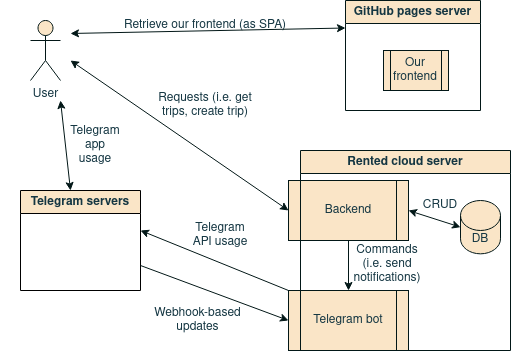

The diagram above was exported from draw.io. Its source (the exported page's mxGraphModel, read from the mxfile embedded in the PNG):
<mxGraphModel dx="989" dy="499" grid="1" gridSize="10" guides="1" tooltips="1" connect="1" arrows="1" fold="1" page="1" pageScale="1" pageWidth="850" pageHeight="1100" background="#ffffff" math="0" shadow="0">
  <root>
    <mxCell id="0" />
    <mxCell id="1" parent="0" />
    <mxCell id="sEpbi39mt4hM8MEQAQaA-1" value="Rented cloud server" style="swimlane;whiteSpace=wrap;html=1;labelBackgroundColor=none;fillColor=#FAE5C7;strokeColor=#021717;fontColor=#143642;" parent="1" vertex="1">
      <mxGeometry x="310" y="240" width="210" height="200" as="geometry" />
    </mxCell>
    <mxCell id="sEpbi39mt4hM8MEQAQaA-9" value="Backend" style="shape=process;whiteSpace=wrap;html=1;backgroundOutline=1;labelBackgroundColor=none;fillColor=#FAE5C7;strokeColor=#021717;fontColor=#143642;" parent="sEpbi39mt4hM8MEQAQaA-1" vertex="1">
      <mxGeometry x="-12" y="30" width="120" height="60" as="geometry" />
    </mxCell>
    <mxCell id="sEpbi39mt4hM8MEQAQaA-10" value="Telegram bot" style="shape=process;whiteSpace=wrap;html=1;backgroundOutline=1;labelBackgroundColor=none;fillColor=#FAE5C7;strokeColor=#021717;fontColor=#143642;" parent="sEpbi39mt4hM8MEQAQaA-1" vertex="1">
      <mxGeometry x="-12" y="140" width="120" height="60" as="geometry" />
    </mxCell>
    <mxCell id="sEpbi39mt4hM8MEQAQaA-11" value="DB" style="shape=cylinder3;whiteSpace=wrap;html=1;boundedLbl=1;backgroundOutline=1;size=15;labelBackgroundColor=none;fillColor=#FAE5C7;strokeColor=#021717;fontColor=#143642;" parent="sEpbi39mt4hM8MEQAQaA-1" vertex="1">
      <mxGeometry x="160" y="50" width="40" height="53.33" as="geometry" />
    </mxCell>
    <mxCell id="sEpbi39mt4hM8MEQAQaA-14" value="" style="endArrow=classic;startArrow=classic;html=1;rounded=0;entryX=0;entryY=0.5;entryDx=0;entryDy=0;entryPerimeter=0;exitX=1;exitY=0.5;exitDx=0;exitDy=0;labelBackgroundColor=none;strokeColor=#021717;fontColor=default;" parent="sEpbi39mt4hM8MEQAQaA-1" source="sEpbi39mt4hM8MEQAQaA-9" target="sEpbi39mt4hM8MEQAQaA-11" edge="1">
      <mxGeometry width="50" height="50" relative="1" as="geometry">
        <mxPoint x="90" y="160" as="sourcePoint" />
        <mxPoint x="140" y="110" as="targetPoint" />
      </mxGeometry>
    </mxCell>
    <mxCell id="sEpbi39mt4hM8MEQAQaA-18" value="" style="endArrow=classic;html=1;rounded=0;entryX=0.5;entryY=0;entryDx=0;entryDy=0;exitX=0.5;exitY=1;exitDx=0;exitDy=0;labelBackgroundColor=none;strokeColor=#021717;fontColor=default;" parent="sEpbi39mt4hM8MEQAQaA-1" source="sEpbi39mt4hM8MEQAQaA-9" target="sEpbi39mt4hM8MEQAQaA-10" edge="1">
      <mxGeometry width="50" height="50" relative="1" as="geometry">
        <mxPoint x="90" y="160" as="sourcePoint" />
        <mxPoint x="140" y="110" as="targetPoint" />
      </mxGeometry>
    </mxCell>
    <mxCell id="sEpbi39mt4hM8MEQAQaA-19" value="&lt;div&gt;Commands&lt;/div&gt;&lt;div&gt;(i.e. send notifications)&lt;br&gt;&lt;/div&gt;" style="text;html=1;strokeColor=none;fillColor=none;align=center;verticalAlign=middle;whiteSpace=wrap;rounded=0;labelBackgroundColor=none;fontColor=#143642;" parent="sEpbi39mt4hM8MEQAQaA-1" vertex="1">
      <mxGeometry x="57" y="99.33" width="60" height="30" as="geometry" />
    </mxCell>
    <mxCell id="sEpbi39mt4hM8MEQAQaA-20" value="CRUD" style="text;html=1;strokeColor=none;fillColor=none;align=center;verticalAlign=middle;whiteSpace=wrap;rounded=0;labelBackgroundColor=none;fontColor=#143642;" parent="sEpbi39mt4hM8MEQAQaA-1" vertex="1">
      <mxGeometry x="110" y="40" width="60" height="30" as="geometry" />
    </mxCell>
    <mxCell id="sEpbi39mt4hM8MEQAQaA-2" value="GitHub pages server" style="swimlane;whiteSpace=wrap;html=1;labelBackgroundColor=none;fillColor=#FAE5C7;strokeColor=#021717;fontColor=#143642;" parent="1" vertex="1">
      <mxGeometry x="355" y="90" width="135" height="110" as="geometry" />
    </mxCell>
    <mxCell id="iuP-91WjMvn09HjvcJew-1" value="Our frontend" style="shape=process;whiteSpace=wrap;html=1;backgroundOutline=1;labelBackgroundColor=none;fillColor=#FAE5C7;strokeColor=#021717;fontColor=#143642;" vertex="1" parent="sEpbi39mt4hM8MEQAQaA-2">
      <mxGeometry x="38" y="50" width="65" height="40" as="geometry" />
    </mxCell>
    <mxCell id="sEpbi39mt4hM8MEQAQaA-5" value="User" style="shape=umlActor;verticalLabelPosition=bottom;verticalAlign=top;html=1;outlineConnect=0;labelBackgroundColor=none;fillColor=#FAE5C7;strokeColor=#021717;fontColor=#143642;" parent="1" vertex="1">
      <mxGeometry x="40" y="110" width="30" height="60" as="geometry" />
    </mxCell>
    <mxCell id="sEpbi39mt4hM8MEQAQaA-7" value="Retrieve our frontend (as SPA)" style="text;html=1;strokeColor=none;fillColor=none;align=center;verticalAlign=middle;whiteSpace=wrap;rounded=0;labelBackgroundColor=none;fontColor=#143642;" parent="1" vertex="1">
      <mxGeometry x="120" y="100" width="190" height="30" as="geometry" />
    </mxCell>
    <mxCell id="sEpbi39mt4hM8MEQAQaA-15" value="" style="endArrow=classic;startArrow=classic;html=1;rounded=0;entryX=0;entryY=0.25;entryDx=0;entryDy=0;labelBackgroundColor=none;strokeColor=#021717;fontColor=default;" parent="1" target="sEpbi39mt4hM8MEQAQaA-2" edge="1">
      <mxGeometry width="50" height="50" relative="1" as="geometry">
        <mxPoint x="80" y="123" as="sourcePoint" />
        <mxPoint x="450" y="350" as="targetPoint" />
      </mxGeometry>
    </mxCell>
    <mxCell id="sEpbi39mt4hM8MEQAQaA-16" value="" style="endArrow=classic;startArrow=classic;html=1;rounded=0;exitX=0.25;exitY=0;exitDx=0;exitDy=0;labelBackgroundColor=none;strokeColor=#021717;fontColor=default;" parent="1" edge="1">
      <mxGeometry width="50" height="50" relative="1" as="geometry">
        <mxPoint x="80" y="280" as="sourcePoint" />
        <mxPoint x="70" y="190" as="targetPoint" />
      </mxGeometry>
    </mxCell>
    <mxCell id="sEpbi39mt4hM8MEQAQaA-17" value="&lt;div&gt;Telegram&lt;/div&gt;&lt;div&gt;app&lt;/div&gt;&lt;div&gt;usage&lt;br&gt;&lt;/div&gt;" style="text;html=1;strokeColor=none;fillColor=none;align=center;verticalAlign=middle;whiteSpace=wrap;rounded=0;labelBackgroundColor=none;fontColor=#143642;" parent="1" vertex="1">
      <mxGeometry x="10" y="220" width="190" height="30" as="geometry" />
    </mxCell>
    <mxCell id="sEpbi39mt4hM8MEQAQaA-22" value="Telegram servers" style="swimlane;whiteSpace=wrap;html=1;labelBackgroundColor=none;fillColor=#FAE5C7;strokeColor=#000000;fontColor=#143642;" parent="1" vertex="1">
      <mxGeometry x="30" y="280" width="120" height="100" as="geometry" />
    </mxCell>
    <mxCell id="sEpbi39mt4hM8MEQAQaA-31" value="" style="endArrow=classic;startArrow=classic;html=1;rounded=0;exitX=0;exitY=0.5;exitDx=0;exitDy=0;labelBackgroundColor=none;strokeColor=#021717;fontColor=default;" parent="1" source="sEpbi39mt4hM8MEQAQaA-9" edge="1">
      <mxGeometry width="50" height="50" relative="1" as="geometry">
        <mxPoint x="400" y="400" as="sourcePoint" />
        <mxPoint x="80" y="150" as="targetPoint" />
      </mxGeometry>
    </mxCell>
    <mxCell id="sEpbi39mt4hM8MEQAQaA-33" value="Requests (i.e. get trips, create trip)" style="text;html=1;strokeColor=none;fillColor=none;align=center;verticalAlign=middle;whiteSpace=wrap;rounded=0;labelBackgroundColor=none;fontColor=#143642;" parent="1" vertex="1">
      <mxGeometry x="160" y="180" width="110" height="30" as="geometry" />
    </mxCell>
    <mxCell id="sEpbi39mt4hM8MEQAQaA-34" value="Telegram API usage" style="text;html=1;strokeColor=none;fillColor=none;align=center;verticalAlign=middle;whiteSpace=wrap;rounded=0;labelBackgroundColor=none;fontColor=#143642;" parent="1" vertex="1">
      <mxGeometry x="200" y="310" width="60" height="30" as="geometry" />
    </mxCell>
    <mxCell id="sEpbi39mt4hM8MEQAQaA-35" value="" style="endArrow=classic;html=1;rounded=0;exitX=0;exitY=0;exitDx=0;exitDy=0;labelBackgroundColor=none;strokeColor=#021717;fontColor=default;" parent="1" source="sEpbi39mt4hM8MEQAQaA-10" edge="1">
      <mxGeometry width="50" height="50" relative="1" as="geometry">
        <mxPoint x="400" y="400" as="sourcePoint" />
        <mxPoint x="150" y="320" as="targetPoint" />
      </mxGeometry>
    </mxCell>
    <mxCell id="sEpbi39mt4hM8MEQAQaA-36" value="&lt;div&gt;Webhook-based&lt;/div&gt;&lt;div&gt;updates&lt;br&gt;&lt;/div&gt;" style="text;html=1;strokeColor=none;fillColor=none;align=center;verticalAlign=middle;whiteSpace=wrap;rounded=0;labelBackgroundColor=none;fontColor=#143642;" parent="1" vertex="1">
      <mxGeometry x="150" y="400" width="115" height="20" as="geometry" />
    </mxCell>
    <mxCell id="sEpbi39mt4hM8MEQAQaA-37" value="" style="endArrow=classic;html=1;rounded=0;exitX=1;exitY=0.75;exitDx=0;exitDy=0;entryX=0;entryY=0.5;entryDx=0;entryDy=0;labelBackgroundColor=none;strokeColor=#021717;fontColor=default;" parent="1" source="sEpbi39mt4hM8MEQAQaA-22" target="sEpbi39mt4hM8MEQAQaA-10" edge="1">
      <mxGeometry width="50" height="50" relative="1" as="geometry">
        <mxPoint x="310" y="390" as="sourcePoint" />
        <mxPoint x="170" y="320" as="targetPoint" />
      </mxGeometry>
    </mxCell>
  </root>
</mxGraphModel>